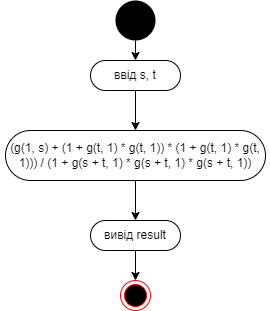

The diagram above was exported from draw.io. Its source (the exported page's mxGraphModel, read from the mxfile embedded in the PNG):
<mxGraphModel dx="724" dy="440" grid="1" gridSize="10" guides="1" tooltips="1" connect="1" arrows="1" fold="1" page="1" pageScale="1" pageWidth="900" pageHeight="1600" background="none" math="0" shadow="0">
  <root>
    <mxCell id="0" />
    <mxCell id="1" parent="0" />
    <mxCell id="lamFJUV2KZfZTIPYrqLE-44" style="edgeStyle=orthogonalEdgeStyle;rounded=0;orthogonalLoop=1;jettySize=auto;html=1;entryX=0.5;entryY=0;entryDx=0;entryDy=0;" parent="1" source="lamFJUV2KZfZTIPYrqLE-41" edge="1">
      <mxGeometry relative="1" as="geometry">
        <mxPoint x="900" y="100" as="targetPoint" />
      </mxGeometry>
    </mxCell>
    <mxCell id="lamFJUV2KZfZTIPYrqLE-41" value="" style="ellipse;whiteSpace=wrap;html=1;aspect=fixed;fillColor=#000000;strokeColor=none;" parent="1" vertex="1">
      <mxGeometry x="880" y="40" width="40" height="40" as="geometry" />
    </mxCell>
    <mxCell id="-x4-FJ1HqQ-f8aA13ReQ-4" style="edgeStyle=orthogonalEdgeStyle;rounded=0;orthogonalLoop=1;jettySize=auto;html=1;entryX=0.5;entryY=0;entryDx=0;entryDy=0;" edge="1" parent="1" source="lamFJUV2KZfZTIPYrqLE-42" target="-x4-FJ1HqQ-f8aA13ReQ-2">
      <mxGeometry relative="1" as="geometry" />
    </mxCell>
    <mxCell id="lamFJUV2KZfZTIPYrqLE-42" value="" style="rounded=1;whiteSpace=wrap;html=1;arcSize=50;" parent="1" vertex="1">
      <mxGeometry x="855" y="100" width="90" height="30" as="geometry" />
    </mxCell>
    <mxCell id="-x4-FJ1HqQ-f8aA13ReQ-1" value="ввід s, t" style="text;html=1;align=center;verticalAlign=middle;whiteSpace=wrap;rounded=0;" vertex="1" parent="1">
      <mxGeometry x="870" y="100" width="60" height="30" as="geometry" />
    </mxCell>
    <mxCell id="-x4-FJ1HqQ-f8aA13ReQ-7" style="edgeStyle=orthogonalEdgeStyle;rounded=0;orthogonalLoop=1;jettySize=auto;html=1;entryX=0.5;entryY=0;entryDx=0;entryDy=0;" edge="1" parent="1" source="-x4-FJ1HqQ-f8aA13ReQ-2" target="-x4-FJ1HqQ-f8aA13ReQ-6">
      <mxGeometry relative="1" as="geometry" />
    </mxCell>
    <mxCell id="-x4-FJ1HqQ-f8aA13ReQ-2" value="" style="rounded=1;whiteSpace=wrap;html=1;arcSize=50;" vertex="1" parent="1">
      <mxGeometry x="770" y="170" width="260" height="50" as="geometry" />
    </mxCell>
    <mxCell id="-x4-FJ1HqQ-f8aA13ReQ-3" value="(g(1, s) + (1 + g(t, 1) * g(t, 1)) * (1 + g(t, 1) * g(t, 1))) / (1 + g(s + t, 1) * g(s + t, 1) * g(s + t, 1))" style="text;html=1;align=center;verticalAlign=middle;whiteSpace=wrap;rounded=0;" vertex="1" parent="1">
      <mxGeometry x="765" y="180" width="270" height="30" as="geometry" />
    </mxCell>
    <mxCell id="-x4-FJ1HqQ-f8aA13ReQ-5" value="" style="rounded=1;whiteSpace=wrap;html=1;arcSize=50;" vertex="1" parent="1">
      <mxGeometry x="855" y="260" width="90" height="30" as="geometry" />
    </mxCell>
    <mxCell id="-x4-FJ1HqQ-f8aA13ReQ-9" style="edgeStyle=orthogonalEdgeStyle;rounded=0;orthogonalLoop=1;jettySize=auto;html=1;entryX=0.5;entryY=0;entryDx=0;entryDy=0;" edge="1" parent="1" source="-x4-FJ1HqQ-f8aA13ReQ-6" target="-x4-FJ1HqQ-f8aA13ReQ-8">
      <mxGeometry relative="1" as="geometry" />
    </mxCell>
    <mxCell id="-x4-FJ1HqQ-f8aA13ReQ-6" value="вивід result" style="text;html=1;align=center;verticalAlign=middle;whiteSpace=wrap;rounded=0;" vertex="1" parent="1">
      <mxGeometry x="865" y="260" width="70" height="30" as="geometry" />
    </mxCell>
    <mxCell id="-x4-FJ1HqQ-f8aA13ReQ-8" value="" style="ellipse;html=1;shape=endState;fillColor=#000000;strokeColor=#ff0000;" vertex="1" parent="1">
      <mxGeometry x="885" y="320" width="30" height="30" as="geometry" />
    </mxCell>
  </root>
</mxGraphModel>